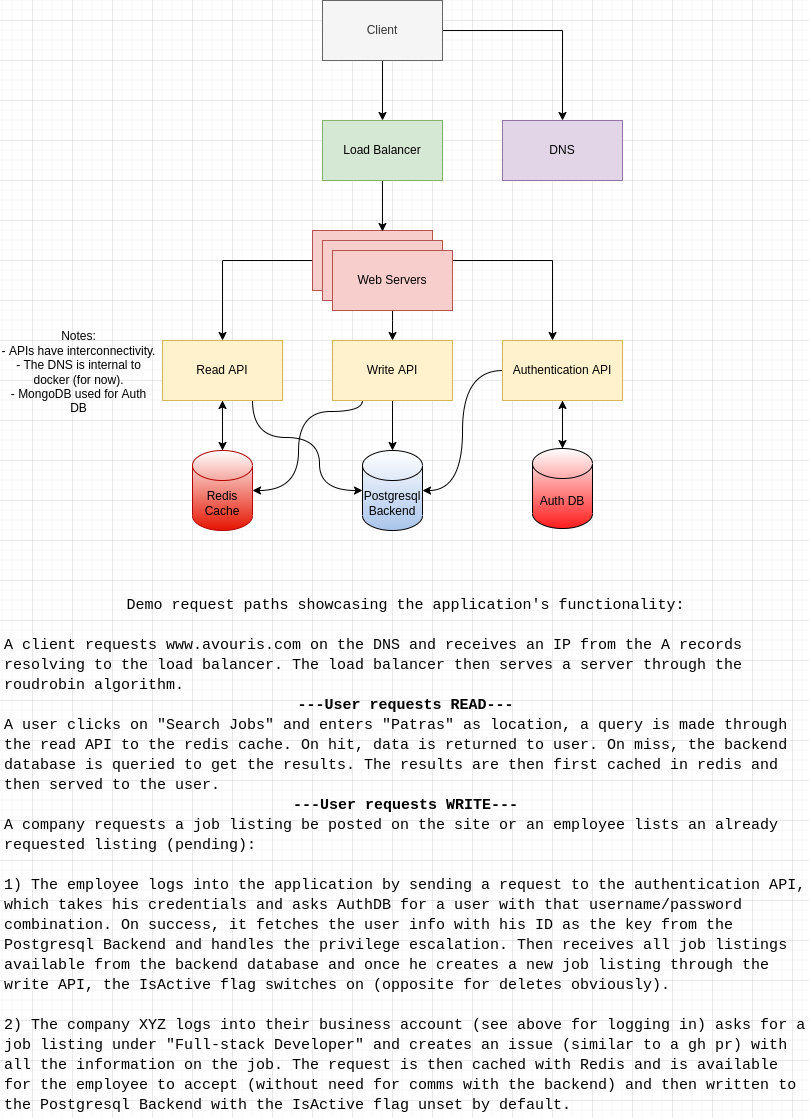

The diagram above was exported from draw.io. Its source (the exported page's mxGraphModel, read from the mxfile embedded in the PNG):
<mxGraphModel dx="931" dy="533" grid="0" gridSize="10" guides="1" tooltips="1" connect="1" arrows="1" fold="1" page="1" pageScale="1" pageWidth="827" pageHeight="1169" background="#FFFFFF" math="0" shadow="0">
  <root>
    <mxCell id="0" />
    <mxCell id="1" parent="0" />
    <mxCell id="zvqeZQVscupkSSovjAap-39" style="edgeStyle=orthogonalEdgeStyle;rounded=0;orthogonalLoop=1;jettySize=auto;html=1;entryX=0.5;entryY=0;entryDx=0;entryDy=0;shadow=0;" parent="1" source="zvqeZQVscupkSSovjAap-1" target="zvqeZQVscupkSSovjAap-38" edge="1">
      <mxGeometry relative="1" as="geometry" />
    </mxCell>
    <mxCell id="zvqeZQVscupkSSovjAap-42" style="edgeStyle=orthogonalEdgeStyle;orthogonalLoop=1;jettySize=auto;html=1;entryX=0.5;entryY=0;entryDx=0;entryDy=0;shadow=0;rounded=0;" parent="1" source="zvqeZQVscupkSSovjAap-1" target="zvqeZQVscupkSSovjAap-41" edge="1">
      <mxGeometry relative="1" as="geometry" />
    </mxCell>
    <mxCell id="zvqeZQVscupkSSovjAap-1" value="Client" style="rounded=0;whiteSpace=wrap;html=1;shadow=0;fillColor=#f5f5f5;fontColor=#333333;strokeColor=#666666;" parent="1" vertex="1">
      <mxGeometry x="330" y="20" width="120" height="60" as="geometry" />
    </mxCell>
    <mxCell id="zvqeZQVscupkSSovjAap-11" value="" style="edgeStyle=orthogonalEdgeStyle;rounded=0;orthogonalLoop=1;jettySize=auto;html=1;shadow=0;" parent="1" source="zvqeZQVscupkSSovjAap-4" target="zvqeZQVscupkSSovjAap-9" edge="1">
      <mxGeometry relative="1" as="geometry">
        <Array as="points">
          <mxPoint x="400" y="340" />
          <mxPoint x="400" y="340" />
        </Array>
      </mxGeometry>
    </mxCell>
    <mxCell id="zvqeZQVscupkSSovjAap-13" style="edgeStyle=orthogonalEdgeStyle;rounded=0;orthogonalLoop=1;jettySize=auto;html=1;shadow=0;" parent="1" source="zvqeZQVscupkSSovjAap-4" target="zvqeZQVscupkSSovjAap-8" edge="1">
      <mxGeometry relative="1" as="geometry">
        <Array as="points">
          <mxPoint x="230" y="280" />
        </Array>
      </mxGeometry>
    </mxCell>
    <mxCell id="zvqeZQVscupkSSovjAap-29" style="edgeStyle=orthogonalEdgeStyle;rounded=0;orthogonalLoop=1;jettySize=auto;html=1;shadow=0;" parent="1" source="zvqeZQVscupkSSovjAap-4" target="zvqeZQVscupkSSovjAap-25" edge="1">
      <mxGeometry relative="1" as="geometry">
        <Array as="points">
          <mxPoint x="560" y="280" />
        </Array>
      </mxGeometry>
    </mxCell>
    <mxCell id="zvqeZQVscupkSSovjAap-18" style="edgeStyle=orthogonalEdgeStyle;rounded=0;orthogonalLoop=1;jettySize=auto;html=1;shadow=0;" parent="1" source="zvqeZQVscupkSSovjAap-8" target="zvqeZQVscupkSSovjAap-49" edge="1">
      <mxGeometry relative="1" as="geometry">
        <mxPoint x="290" y="470" as="targetPoint" />
        <Array as="points">
          <mxPoint x="230" y="510" />
        </Array>
      </mxGeometry>
    </mxCell>
    <mxCell id="zvqeZQVscupkSSovjAap-66" style="edgeStyle=orthogonalEdgeStyle;orthogonalLoop=1;jettySize=auto;html=1;entryX=0;entryY=0.5;entryDx=0;entryDy=0;entryPerimeter=0;shadow=0;exitX=0.75;exitY=1;exitDx=0;exitDy=0;curved=1;sketch=0;" parent="1" source="zvqeZQVscupkSSovjAap-8" target="zvqeZQVscupkSSovjAap-45" edge="1">
      <mxGeometry relative="1" as="geometry">
        <Array as="points">
          <mxPoint x="260" y="457" />
          <mxPoint x="327" y="457" />
          <mxPoint x="327" y="510" />
        </Array>
      </mxGeometry>
    </mxCell>
    <mxCell id="zvqeZQVscupkSSovjAap-8" value="Read API" style="rounded=0;whiteSpace=wrap;html=1;shadow=0;strokeColor=#d6b656;fillColor=#fff2cc;strokeWidth=1;perimeterSpacing=0;" parent="1" vertex="1">
      <mxGeometry x="170" y="360" width="120" height="60" as="geometry" />
    </mxCell>
    <mxCell id="zvqeZQVscupkSSovjAap-67" style="edgeStyle=orthogonalEdgeStyle;orthogonalLoop=1;jettySize=auto;html=1;entryX=0.5;entryY=0;entryDx=0;entryDy=0;entryPerimeter=0;shadow=0;curved=1;" parent="1" source="zvqeZQVscupkSSovjAap-9" target="zvqeZQVscupkSSovjAap-45" edge="1">
      <mxGeometry relative="1" as="geometry" />
    </mxCell>
    <mxCell id="yoDA612eLp-Tt1ahdFqJ-4" style="edgeStyle=orthogonalEdgeStyle;orthogonalLoop=1;jettySize=auto;html=1;entryX=1;entryY=0.5;entryDx=0;entryDy=0;entryPerimeter=0;exitX=0.25;exitY=1;exitDx=0;exitDy=0;curved=1;" edge="1" parent="1" source="zvqeZQVscupkSSovjAap-9" target="zvqeZQVscupkSSovjAap-49">
      <mxGeometry relative="1" as="geometry">
        <Array as="points">
          <mxPoint x="370" y="431" />
          <mxPoint x="306" y="431" />
          <mxPoint x="306" y="510" />
        </Array>
      </mxGeometry>
    </mxCell>
    <mxCell id="zvqeZQVscupkSSovjAap-9" value="Write API" style="rounded=0;whiteSpace=wrap;html=1;shadow=0;strokeColor=#d6b656;fillColor=#fff2cc;" parent="1" vertex="1">
      <mxGeometry x="340" y="360" width="120" height="60" as="geometry" />
    </mxCell>
    <mxCell id="zvqeZQVscupkSSovjAap-58" style="edgeStyle=orthogonalEdgeStyle;rounded=0;orthogonalLoop=1;jettySize=auto;html=1;entryX=0.5;entryY=0;entryDx=0;entryDy=0;entryPerimeter=0;shadow=0;" parent="1" source="zvqeZQVscupkSSovjAap-25" target="zvqeZQVscupkSSovjAap-50" edge="1">
      <mxGeometry relative="1" as="geometry" />
    </mxCell>
    <mxCell id="zvqeZQVscupkSSovjAap-68" style="edgeStyle=orthogonalEdgeStyle;orthogonalLoop=1;jettySize=auto;html=1;entryX=1;entryY=0.5;entryDx=0;entryDy=0;entryPerimeter=0;shadow=0;curved=1;" parent="1" source="zvqeZQVscupkSSovjAap-25" target="zvqeZQVscupkSSovjAap-45" edge="1">
      <mxGeometry relative="1" as="geometry">
        <Array as="points">
          <mxPoint x="470" y="390" />
          <mxPoint x="470" y="510" />
          <mxPoint x="430" y="510" />
        </Array>
      </mxGeometry>
    </mxCell>
    <mxCell id="zvqeZQVscupkSSovjAap-25" value="Authentication API" style="rounded=0;whiteSpace=wrap;html=1;shadow=0;strokeColor=#d6b656;fillColor=#fff2cc;" parent="1" vertex="1">
      <mxGeometry x="510" y="360" width="120" height="60" as="geometry" />
    </mxCell>
    <mxCell id="zvqeZQVscupkSSovjAap-35" value="" style="rounded=0;whiteSpace=wrap;html=1;shadow=0;fillColor=#f8cecc;strokeColor=#b85450;" parent="1" vertex="1">
      <mxGeometry x="320" y="250" width="120" height="60" as="geometry" />
    </mxCell>
    <mxCell id="zvqeZQVscupkSSovjAap-36" value="" style="rounded=0;whiteSpace=wrap;html=1;shadow=0;fillColor=#f8cecc;strokeColor=#b85450;" parent="1" vertex="1">
      <mxGeometry x="330" y="260" width="120" height="60" as="geometry" />
    </mxCell>
    <mxCell id="zvqeZQVscupkSSovjAap-4" value="Web Servers" style="whiteSpace=wrap;html=1;shadow=0;fillColor=#f8cecc;strokeColor=#b85450;" parent="1" vertex="1">
      <mxGeometry x="340" y="270" width="120" height="60" as="geometry" />
    </mxCell>
    <mxCell id="zvqeZQVscupkSSovjAap-40" style="edgeStyle=orthogonalEdgeStyle;rounded=0;orthogonalLoop=1;jettySize=auto;html=1;entryX=0.583;entryY=0.017;entryDx=0;entryDy=0;entryPerimeter=0;shadow=0;" parent="1" source="zvqeZQVscupkSSovjAap-38" target="zvqeZQVscupkSSovjAap-35" edge="1">
      <mxGeometry relative="1" as="geometry" />
    </mxCell>
    <mxCell id="zvqeZQVscupkSSovjAap-38" value="Load Balancer" style="rounded=0;whiteSpace=wrap;html=1;shadow=0;fillColor=#d5e8d4;strokeColor=#82b366;" parent="1" vertex="1">
      <mxGeometry x="330" y="140" width="120" height="60" as="geometry" />
    </mxCell>
    <mxCell id="zvqeZQVscupkSSovjAap-41" value="DNS" style="rounded=0;whiteSpace=wrap;html=1;shadow=0;fillColor=#e1d5e7;strokeColor=#9673a6;" parent="1" vertex="1">
      <mxGeometry x="510" y="140" width="120" height="60" as="geometry" />
    </mxCell>
    <mxCell id="zvqeZQVscupkSSovjAap-45" value="Postgresql&lt;br&gt;Backend" style="shape=cylinder3;whiteSpace=wrap;html=1;boundedLbl=1;backgroundOutline=1;size=15;shadow=0;fillColor=#A9C4EB;gradientColor=#ffffff;gradientDirection=north;" parent="1" vertex="1">
      <mxGeometry x="370" y="470" width="60" height="80" as="geometry" />
    </mxCell>
    <mxCell id="zvqeZQVscupkSSovjAap-54" style="edgeStyle=orthogonalEdgeStyle;rounded=0;orthogonalLoop=1;jettySize=auto;html=1;entryX=0.5;entryY=1;entryDx=0;entryDy=0;shadow=0;" parent="1" source="zvqeZQVscupkSSovjAap-49" target="zvqeZQVscupkSSovjAap-8" edge="1">
      <mxGeometry relative="1" as="geometry">
        <Array as="points">
          <mxPoint x="230" y="510" />
        </Array>
      </mxGeometry>
    </mxCell>
    <mxCell id="zvqeZQVscupkSSovjAap-49" value="Redis&lt;br&gt;Cache" style="shape=cylinder3;whiteSpace=wrap;html=1;boundedLbl=1;backgroundOutline=1;size=15;shadow=0;fillColor=#e51400;strokeColor=#B20000;fontColor=#000000;gradientDirection=north;gradientColor=#ffffff;" parent="1" vertex="1">
      <mxGeometry x="200" y="470" width="60" height="80" as="geometry" />
    </mxCell>
    <mxCell id="zvqeZQVscupkSSovjAap-57" style="edgeStyle=orthogonalEdgeStyle;rounded=0;orthogonalLoop=1;jettySize=auto;html=1;entryX=0.5;entryY=1;entryDx=0;entryDy=0;shadow=0;" parent="1" source="zvqeZQVscupkSSovjAap-50" target="zvqeZQVscupkSSovjAap-25" edge="1">
      <mxGeometry relative="1" as="geometry" />
    </mxCell>
    <mxCell id="zvqeZQVscupkSSovjAap-50" value="Auth DB" style="shape=cylinder3;whiteSpace=wrap;html=1;boundedLbl=1;backgroundOutline=1;size=15;shadow=0;fillColor=#FF1C1C;gradientColor=#ffffff;gradientDirection=north;" parent="1" vertex="1">
      <mxGeometry x="540" y="468" width="60" height="80" as="geometry" />
    </mxCell>
    <mxCell id="zvqeZQVscupkSSovjAap-59" value="&lt;div style=&quot;font-size: 15px&quot;&gt;&lt;font style=&quot;font-size: 15px&quot; face=&quot;Courier New&quot;&gt;Demo request paths showcasing the a&lt;/font&gt;&lt;span style=&quot;font-family: &amp;#34;courier new&amp;#34;&quot;&gt;pplication's functionality:&lt;/span&gt;&lt;/div&gt;&lt;div style=&quot;font-size: 15px&quot;&gt;&lt;font style=&quot;font-size: 15px&quot; face=&quot;Courier New&quot;&gt;&lt;br&gt;&lt;/font&gt;&lt;/div&gt;&lt;div style=&quot;text-align: left ; font-size: 15px&quot;&gt;&lt;span&gt;&lt;font style=&quot;font-size: 15px&quot; face=&quot;Courier New&quot;&gt;A client requests www.avouris.com on the DNS and receives an IP from the A records resolving to the load balancer. The load balancer then serves a server through the roudrobin algorithm.&lt;/font&gt;&lt;/span&gt;&lt;/div&gt;&lt;div style=&quot;font-size: 15px&quot;&gt;&lt;span&gt;&lt;font style=&quot;font-size: 15px&quot; face=&quot;Courier New&quot;&gt;&lt;b&gt;---User requests READ---&lt;/b&gt;&lt;/font&gt;&lt;/span&gt;&lt;/div&gt;&lt;div style=&quot;text-align: left ; font-size: 15px&quot;&gt;&lt;span&gt;&lt;font style=&quot;font-size: 15px&quot; face=&quot;Courier New&quot;&gt;A user clicks on &quot;Search Jobs&quot; and enters &quot;Patras&quot; as location, a query is made through the read API to the redis cache. On hit, data is returned to user. On miss, the backend database is queried to get the results. The results are then first cached in redis and then served to the user.&amp;nbsp;&lt;/font&gt;&lt;/span&gt;&lt;/div&gt;&lt;div style=&quot;font-size: 15px&quot;&gt;&lt;b style=&quot;font-family: &amp;#34;courier new&amp;#34;&quot;&gt;---User requests WRITE---&lt;/b&gt;&lt;/div&gt;&lt;div style=&quot;text-align: left ; font-size: 15px&quot;&gt;&lt;span&gt;&lt;font style=&quot;font-size: 15px&quot; face=&quot;Courier New&quot;&gt;A company requests a job listing be posted on the site or an employee lists an already requested listing (pending):&lt;/font&gt;&lt;/span&gt;&lt;/div&gt;&lt;div style=&quot;text-align: left ; font-size: 15px&quot;&gt;&lt;span&gt;&lt;font style=&quot;font-size: 15px&quot; face=&quot;Courier New&quot;&gt;&amp;nbsp;&lt;/font&gt;&lt;/span&gt;&lt;/div&gt;&lt;div style=&quot;text-align: left ; font-size: 15px&quot;&gt;&lt;span&gt;&lt;font style=&quot;font-size: 15px&quot; face=&quot;Courier New&quot;&gt;1) The employee logs into the application by sending a request to the authentication API, which takes his credentials and asks AuthDB for a user with that username/password combination. On success, it fetches the user info with his ID as the key from the Postgresql Backend and handles the privilege escalation. Then receives all job listings available from the backend database and once he creates a new job listing through the write API, the IsActive flag switches on (opposite for deletes obviously).&lt;/font&gt;&lt;/span&gt;&lt;/div&gt;&lt;div style=&quot;text-align: left ; font-size: 15px&quot;&gt;&lt;font style=&quot;font-size: 15px&quot; face=&quot;Courier New&quot;&gt;&lt;br&gt;&lt;/font&gt;&lt;/div&gt;&lt;div style=&quot;text-align: left ; font-size: 15px&quot;&gt;&lt;font style=&quot;font-size: 15px&quot; face=&quot;Courier New&quot;&gt;2) The company XYZ logs into their business account (see above for logging in) asks for a job listing under &quot;Full-stack Developer&quot; and creates an issue (similar to a gh pr) with all the information on the job. The request is then cached with Redis and is available for the employee to accept (without need for comms with the backend) and then written to the Postgresql Backend with the IsActive flag unset by default.&lt;/font&gt;&lt;/div&gt;" style="text;html=1;strokeColor=none;fillColor=none;align=center;verticalAlign=middle;whiteSpace=wrap;rounded=0;" parent="1" vertex="1">
      <mxGeometry x="11" y="612" width="805" height="524" as="geometry" />
    </mxCell>
    <mxCell id="BTfrbN062ljlVI3DDVvx-3" value="Notes:&lt;br&gt;- APIs have interconnectivity.&lt;br&gt;- The DNS is internal to docker (for now).&lt;br&gt;- MongoDB used for Auth DB" style="text;html=1;strokeColor=none;fillColor=none;align=center;verticalAlign=middle;whiteSpace=wrap;rounded=0;" parent="1" vertex="1">
      <mxGeometry x="8" y="314" width="157" height="156" as="geometry" />
    </mxCell>
  </root>
</mxGraphModel>